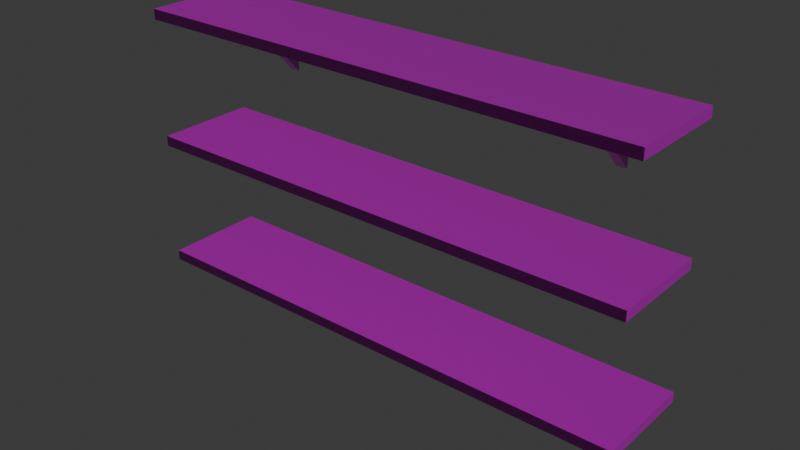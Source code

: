 # Source: Estantes.blend  (saved by Blender 4.0.36; exported with 4.5.12 LTS)
import bpy
from mathutils import Matrix  # noqa: F401  (used for matrix-valued properties, if any)

bpy.ops.wm.read_factory_settings(use_empty=True)
scene = bpy.context.scene
scene.name = 'Scene'

# ---- collections
col_collection = bpy.data.collections.new('Collection'); scene.collection.children.link(col_collection)

# ---- images (referenced by path relative to the original .blend; pixels are not part of the script)
import os
ASSET_DIR = os.environ.get("B2B_ASSET_DIR", "")  # directory of the original .blend (textures are referenced by path, not embedded)
HERE = os.path.dirname(os.path.abspath(__file__))  # packed textures are extracted next to this script under _unpacked/

def load_image(name, relpath, width, height, colorspace="sRGB"):
    """Load a texture the original file referenced (path relative to the .blend, or extracted next to this script)."""
    p = next((c for c in (os.path.join(HERE, relpath), os.path.join(ASSET_DIR, relpath)) if relpath and os.path.exists(c)), "")
    if p:
        img = bpy.data.images.load(p, check_existing=True)
        img.name = name
    else:  # same state as the original file: an image datablock whose file is absent (Cycles renders it pink)
        img = bpy.data.images.new(name, width, height)
        img.source = "FILE"
        img.filepath = "//" + (relpath or name)
    img.colorspace_settings.name = colorspace
    return img
img_wood047_1k_jpg_displacement_jpg = load_image('Wood047_1K-JPG_Displacement.jpg', 'Wood047_1K-JPG_Displacement.jpg', 1024, 1024, 'Non-Color')
img_wood047_1k_jpg_color_jpg = load_image('Wood047_1K-JPG_Color.jpg', 'Wood047_1K-JPG_Color.jpg', 1024, 1024, 'sRGB')
img_wood047_1k_jpg_roughness_jpg = load_image('Wood047_1K-JPG_Roughness.jpg', 'Wood047_1K-JPG_Roughness.jpg', 1024, 1024, 'Non-Color')
img_wood047_1k_jpg_normalgl_jpg = load_image('Wood047_1K-JPG_NormalGL.jpg', 'Wood047_1K-JPG_NormalGL.jpg', 1024, 1024, 'Non-Color')
img_estantes_madera = load_image('Estantes_Madera', 'Estantes_Madera.png', 1024, 1024, 'sRGB')
img_metal009_1k_jpg_displacement_jpg = load_image('Metal009_1K-JPG_Displacement.jpg', 'Metal009_1K-JPG_Displacement.jpg', 1024, 1024, 'Non-Color')
img_metal009_1k_jpg_color_jpg = load_image('Metal009_1K-JPG_Color.jpg', 'Metal009_1K-JPG_Color.jpg', 1024, 1024, 'sRGB')
img_metal009_1k_jpg_metalness_jpg = load_image('Metal009_1K-JPG_Metalness.jpg', 'Metal009_1K-JPG_Metalness.jpg', 1024, 1024, 'Linear Rec.709')
img_metal009_1k_jpg_roughness_jpg = load_image('Metal009_1K-JPG_Roughness.jpg', 'Metal009_1K-JPG_Roughness.jpg', 1024, 1024, 'Non-Color')
img_metal009_1k_jpg_normalgl_jpg = load_image('Metal009_1K-JPG_NormalGL.jpg', 'Metal009_1K-JPG_NormalGL.jpg', 1024, 1024, 'Non-Color')
img_estantes_metal = load_image('Estantes_Metal', 'Estantes_Metal.png', 1024, 1024, 'sRGB')

# ---- materials (node trees are filled in below, after node groups)
mat_madera = bpy.data.materials.new('Madera')
mat_metal = bpy.data.materials.new('Metal')

# ---- material node trees
mat_madera.use_nodes = True; mat_madera.node_tree.nodes.clear()
_N = mat_madera.node_tree.nodes; _L = mat_madera.node_tree.links
n0 = _N.new('NodeFrame'); n0.name = 'Frame'; n0.location = (-1271, 340)
n0.label = 'Mapping'
n0.width = 401
n1 = _N.new('NodeFrame'); n1.name = 'Frame.001'; n1.location = (-630, 541)
n1.label = 'Textures'
n1.width = 359
n2 = _N.new('ShaderNodeOutputMaterial'); n2.name = 'Material Output'; n2.location = (300, 300)
n3 = _N.new('ShaderNodeTexImage'); n3.name = 'Image Texture'; n3.location = (90, -881)
n3.label = 'Displacement'
n3.image = img_wood047_1k_jpg_displacement_jpg
n4 = _N.new('ShaderNodeDisplacement'); n4.name = 'Displacement'; n4.location = (110, -400)
n4.inputs[2].default_value = 1.0
n5 = _N.new('ShaderNodeTexImage'); n5.name = 'Image Texture.001'; n5.location = (90, -41)
n5.label = 'Base Color'
n5.image = img_wood047_1k_jpg_color_jpg
n6 = _N.new('ShaderNodeTexImage'); n6.name = 'Image Texture.002'; n6.location = (90, -321)
n6.label = 'Roughness'
n6.image = img_wood047_1k_jpg_roughness_jpg
n7 = _N.new('ShaderNodeTexImage'); n7.name = 'Image Texture.003'; n7.location = (90, -601)
n7.label = 'Normal'
n7.image = img_wood047_1k_jpg_normalgl_jpg
n8 = _N.new('ShaderNodeNormalMap'); n8.name = 'Normal Map'; n8.location = (-240, -60)
n9 = _N.new('ShaderNodeMapping'); n9.name = 'Mapping'; n9.location = (231, -40)
n9.inputs[1].default_value = (1.8, 2.2, 0.0)
n9.inputs[2].default_value = (0.02443, 0.03316, 0.4451)
n9.inputs[3].default_value = (3.0, 1.2, 0.3)
n10 = _N.new('NodeReroute'); n10.name = 'Reroute'; n10.location = (40, -597)
n10.width = 16
n10.socket_idname = 'NodeSocketVector'
n11 = _N.new('ShaderNodeTexCoord'); n11.name = 'Texture Coordinate'; n11.location = (31, -40)
n12 = _N.new('ShaderNodeBsdfPrincipled'); n12.name = 'Principled BSDF'; n12.location = (10, 300)
n12.inputs[3].default_value = 1.45
n13 = _N.new('ShaderNodeTexImage'); n13.name = 'Image Texture.004'; n13.location = (-143, 628)
n13.image = img_estantes_madera
n3.parent = n1
n5.parent = n1
n6.parent = n1
n7.parent = n1
n9.parent = n0
n10.parent = n1
n11.parent = n0
_L.new(n12.outputs[0], n2.inputs[0])
_L.new(n3.outputs[0], n4.inputs[0])
_L.new(n4.outputs[0], n2.inputs[2])
_L.new(n5.outputs[0], n12.inputs[0])
_L.new(n6.outputs[0], n12.inputs[2])
_L.new(n7.outputs[0], n8.inputs[1])
_L.new(n8.outputs[0], n12.inputs[5])
_L.new(n10.outputs[0], n5.inputs[0])
_L.new(n10.outputs[0], n6.inputs[0])
_L.new(n10.outputs[0], n7.inputs[0])
_L.new(n10.outputs[0], n3.inputs[0])
_L.new(n9.outputs[0], n10.inputs[0])
_L.new(n11.outputs[2], n9.inputs[0])
n2.is_active_output = True
mat_metal.use_nodes = True; mat_metal.node_tree.nodes.clear()
_N = mat_metal.node_tree.nodes; _L = mat_metal.node_tree.links
n0 = _N.new('NodeFrame'); n0.name = 'Frame'; n0.location = (-1271, 340)
n0.label = 'Mapping'
n0.width = 401
n1 = _N.new('NodeFrame'); n1.name = 'Frame.001'; n1.location = (-630, 541)
n1.label = 'Textures'
n1.width = 359
n2 = _N.new('ShaderNodeOutputMaterial'); n2.name = 'Material Output'; n2.location = (300, 300)
n3 = _N.new('ShaderNodeTexImage'); n3.name = 'Image Texture'; n3.location = (90, -1161)
n3.label = 'Displacement'
n3.image = img_metal009_1k_jpg_displacement_jpg
n4 = _N.new('ShaderNodeDisplacement'); n4.name = 'Displacement'; n4.location = (110, -400)
n4.inputs[2].default_value = 1.0
n5 = _N.new('ShaderNodeTexImage'); n5.name = 'Image Texture.001'; n5.location = (90, -41)
n5.label = 'Base Color'
n5.image = img_metal009_1k_jpg_color_jpg
n6 = _N.new('ShaderNodeTexImage'); n6.name = 'Image Texture.002'; n6.location = (90, -321)
n6.label = 'Metallic'
n6.image = img_metal009_1k_jpg_metalness_jpg
n7 = _N.new('ShaderNodeTexImage'); n7.name = 'Image Texture.003'; n7.location = (90, -601)
n7.label = 'Roughness'
n7.image = img_metal009_1k_jpg_roughness_jpg
n8 = _N.new('ShaderNodeTexImage'); n8.name = 'Image Texture.004'; n8.location = (90, -881)
n8.label = 'Normal'
n8.image = img_metal009_1k_jpg_normalgl_jpg
n9 = _N.new('ShaderNodeNormalMap'); n9.name = 'Normal Map'; n9.location = (-240, -340)
n10 = _N.new('ShaderNodeMapping'); n10.name = 'Mapping'; n10.location = (231, -40)
n10.inputs[3].default_value = (12.0, 1.0, 1.0)
n11 = _N.new('NodeReroute'); n11.name = 'Reroute'; n11.location = (40, -711)
n11.width = 16
n11.socket_idname = 'NodeSocketVector'
n12 = _N.new('ShaderNodeTexCoord'); n12.name = 'Texture Coordinate'; n12.location = (31, -40)
n13 = _N.new('ShaderNodeBsdfPrincipled'); n13.name = 'Principled BSDF'; n13.location = (2, 274)
n13.inputs[3].default_value = 4.15
n14 = _N.new('ShaderNodeTexImage'); n14.name = 'Image Texture.005'; n14.location = (-53, 657)
n14.image = img_estantes_metal
n3.parent = n1
n5.parent = n1
n6.parent = n1
n7.parent = n1
n8.parent = n1
n10.parent = n0
n11.parent = n1
n12.parent = n0
_L.new(n13.outputs[0], n2.inputs[0])
_L.new(n3.outputs[0], n4.inputs[0])
_L.new(n4.outputs[0], n2.inputs[2])
_L.new(n5.outputs[0], n13.inputs[0])
_L.new(n7.outputs[0], n13.inputs[2])
_L.new(n8.outputs[0], n9.inputs[1])
_L.new(n9.outputs[0], n13.inputs[5])
_L.new(n11.outputs[0], n5.inputs[0])
_L.new(n11.outputs[0], n6.inputs[0])
_L.new(n11.outputs[0], n7.inputs[0])
_L.new(n11.outputs[0], n8.inputs[0])
_L.new(n11.outputs[0], n3.inputs[0])
_L.new(n10.outputs[0], n11.inputs[0])
_L.new(n12.outputs[2], n10.inputs[0])
_L.new(n6.outputs[0], n13.inputs[1])
n2.is_active_output = True

# ---- world
world_world = bpy.data.worlds.new('World'); scene.world = world_world
world_world.use_nodes = True; world_world.node_tree.nodes.clear()
_N = world_world.node_tree.nodes; _L = world_world.node_tree.links
n0 = _N.new('ShaderNodeOutputWorld'); n0.name = 'World Output'; n0.location = (300, 300)
n1 = _N.new('ShaderNodeBackground'); n1.name = 'Background'; n1.location = (10, 300)
n1.inputs[0].default_value = (0.05088, 0.05088, 0.05088, 1.0)
_L.new(n1.outputs[0], n0.inputs[0])
n0.is_active_output = True
world_world.color = (0.05088, 0.05088, 0.05088)
world_world.use_sun_shadow = False
world_world.sun_shadow_jitter_overblur = 0.0

# ---- meshes
me_cube_004 = bpy.data.meshes.new('Cube.004')
me_cube_004.from_pydata([(-0.09966, -0.206, -0.4745), (-0.09966, 0.866, 0.6805), (-0.09966, 0.206, -0.4745), (-0.09966, 0.866, 0.2685), (0.09966, -0.206, -0.4745), (0.09966, 0.866, 0.6805), (0.09966, 0.206, -0.4745), (0.09966, 0.866, 0.2685), (1.554, -1.134, -0.4745), (1.554, -1.134, -0.6745), (1.554, 0.866, -0.4745), (1.554, 0.866, -0.6745), (-8.446, -1.134, -0.4745), (-8.446, -1.134, -0.6745), (-8.446, 0.866, -0.4745), (-8.446, 0.866, -0.6745), (-7.193, -0.206, -0.4745), (-7.193, 0.866, 0.6805), (-7.193, 0.206, -0.4745), (-7.193, 0.866, 0.2685), (-6.993, -0.206, -0.4745), (-6.993, 0.866, 0.6805), (-6.993, 0.206, -0.4745), (-6.993, 0.866, 0.2685), (-0.09966, -0.206, -2.974), (-0.09966, 0.866, -1.82), (-0.09966, 0.206, -2.974), (-0.09966, 0.866, -2.231), (0.09966, -0.206, -2.974), (0.09966, 0.866, -1.82), (0.09966, 0.206, -2.974), (0.09966, 0.866, -2.231), (1.554, -1.134, -2.974), (1.554, -1.134, -3.174), (1.554, 0.866, -2.974), (1.554, 0.866, -3.174), (-8.446, -1.134, -2.974), (-8.446, -1.134, -3.174), (-8.446, 0.866, -2.974), (-8.446, 0.866, -3.174), (-7.193, -0.206, -2.974), (-7.193, 0.866, -1.82), (-7.193, 0.206, -2.974), (-7.193, 0.866, -2.231), (-6.993, -0.206, -2.974), (-6.993, 0.866, -1.82), (-6.993, 0.206, -2.974), (-6.993, 0.866, -2.231), (-0.09966, -0.206, -5.474), (-0.09966, 0.866, -4.32), (-0.09966, 0.206, -5.474), (-0.09966, 0.866, -4.731), (0.09966, -0.206, -5.474), (0.09966, 0.866, -4.32), (0.09966, 0.206, -5.474), (0.09966, 0.866, -4.731), (1.554, -1.134, -5.474), (1.554, -1.134, -5.674), (1.554, 0.866, -5.474), (1.554, 0.866, -5.674), (-8.446, -1.134, -5.474), (-8.446, -1.134, -5.674), (-8.446, 0.866, -5.474), (-8.446, 0.866, -5.674), (-7.193, -0.206, -5.474), (-7.193, 0.866, -4.32), (-7.193, 0.206, -5.474), (-7.193, 0.866, -4.731), (-6.993, -0.206, -5.474), (-6.993, 0.866, -4.32), (-6.993, 0.206, -5.474), (-6.993, 0.866, -4.731)], [], [(0, 1, 3, 2), (2, 3, 7, 6), (6, 7, 5, 4), (4, 5, 1, 0), (2, 6, 4, 0), (7, 3, 1, 5), (8, 9, 11, 10), (10, 11, 15, 14), (14, 15, 13, 12), (12, 13, 9, 8), (10, 14, 12, 8), (15, 11, 9, 13), (16, 17, 19, 18), (18, 19, 23, 22), (22, 23, 21, 20), (20, 21, 17, 16), (18, 22, 20, 16), (23, 19, 17, 21), (24, 25, 27, 26), (26, 27, 31, 30), (30, 31, 29, 28), (28, 29, 25, 24), (26, 30, 28, 24), (31, 27, 25, 29), (32, 33, 35, 34), (34, 35, 39, 38), (38, 39, 37, 36), (36, 37, 33, 32), (34, 38, 36, 32), (39, 35, 33, 37), (40, 41, 43, 42), (42, 43, 47, 46), (46, 47, 45, 44), (44, 45, 41, 40), (42, 46, 44, 40), (47, 43, 41, 45), (48, 49, 51, 50), (50, 51, 55, 54), (54, 55, 53, 52), (52, 53, 49, 48), (50, 54, 52, 48), (55, 51, 49, 53), (56, 57, 59, 58), (58, 59, 63, 62), (62, 63, 61, 60), (60, 61, 57, 56), (58, 62, 60, 56), (63, 59, 57, 61), (64, 65, 67, 66), (66, 67, 71, 70), (70, 71, 69, 68), (68, 69, 65, 64), (66, 70, 68, 64), (71, 67, 65, 69)])
me_cube_004.polygons.foreach_set('material_index', [1, 1, 1, 1, 0, 1, 0, 0, 0, 0, 0, 0, 1, 1, 1, 1, 0, 1, 1, 1, 1, 1, 0, 1, 0, 0, 0, 0, 0, 0, 1, 1, 1, 1, 0, 1, 1, 1, 1, 1, 0, 1, 0, 0, 0, 0, 0, 0, 1, 1, 1, 1, 0, 1])
_uv = me_cube_004.uv_layers.new(name='UVMap')
_uv.uv.foreach_set('vector', [0.3133, 0.8738, 0.3404, 0.7576, 0.3559, 0.7847, 0.3404, 0.8584, 0.5138, 0.8451, 0.5138, 0.7888, 0.5289, 0.7888, 0.5289, 0.8451, 0.09091, 0.8557, 0.09255, 0.7804, 0.1138, 0.7576, 0.1138, 0.877, 0.5289, 0.8451, 0.5289, 0.7576, 0.544, 0.7576, 0.544, 0.8451, 0.6816, 0.7888, 0.6665, 0.7888, 0.6665, 0.7576, 0.6816, 0.7576, 0.5289, 0.7888, 0.5138, 0.7888, 0.5138, 0.7576, 0.5289, 0.7576, 0.01515, 0.7576, 0.0303, 0.7576, 0.0303, 0.9091, 0.01515, 0.9091, 0.9394, 1.312e-08, 0.9545, 1.246e-08, 0.9545, 0.7576, 0.9394, 0.7576, 0.0303, 0.7576, 0.04545, 0.7576, 0.04545, 0.9091, 0.0303, 0.9091, 0.9697, 0.7576, 0.9545, 0.7576, 0.9545, 1.463e-08, 0.9697, 1.529e-08, 0.1515, 1.144e-08, 0.1515, 0.7576, 3.311e-08, 0.7576, 7.895e-16, 1.806e-08, 0.303, -1.325e-08, 0.303, 0.7576, 0.1515, 0.7576, 0.1515, -6.623e-09, 0.3559, 0.8738, 0.383, 0.7576, 0.3985, 0.7847, 0.383, 0.8584, 0.544, 0.8451, 0.544, 0.7888, 0.5591, 0.7888, 0.5591, 0.8451, 0.1824, 0.8557, 0.184, 0.7804, 0.2053, 0.7576, 0.2053, 0.877, 0.5591, 0.8451, 0.5591, 0.7576, 0.5742, 0.7576, 0.5742, 0.8451, 0.7269, 0.7888, 0.7118, 0.7888, 0.7118, 0.7576, 0.7269, 0.7576, 0.5591, 0.7888, 0.544, 0.7888, 0.544, 0.7576, 0.5591, 0.7576, 0.2281, 0.8738, 0.2552, 0.7576, 0.2707, 0.7847, 0.2552, 0.8584, 0.4836, 0.8451, 0.4836, 0.7888, 0.4987, 0.7888, 0.4987, 0.8451, 0.1138, 0.8557, 0.1154, 0.7804, 0.1367, 0.7576, 0.1367, 0.877, 0.4987, 0.8451, 0.4987, 0.7576, 0.5138, 0.7576, 0.5138, 0.8451, 0.6967, 0.7888, 0.6816, 0.7888, 0.6816, 0.7576, 0.6967, 0.7576, 0.4987, 0.7888, 0.4836, 0.7888, 0.4836, 0.7576, 0.4987, 0.7576, 0.04545, 0.7576, 0.06061, 0.7576, 0.06061, 0.9091, 0.04545, 0.9091, 0.9091, -1.264e-08, 0.9242, -1.331e-08, 0.9242, 0.7576, 0.9091, 0.7576, 0.06061, 0.7576, 0.07576, 0.7576, 0.07576, 0.9091, 0.06061, 0.9091, 0.9394, 0.7576, 0.9242, 0.7576, 0.9242, -1.379e-08, 0.9394, -1.312e-08, 0.4545, -1.807e-09, 0.4545, 0.7576, 0.303, 0.7576, 0.303, 4.816e-09, 0.6061, -2.649e-08, 0.6061, 0.7576, 0.4545, 0.7576, 0.4545, -1.987e-08, 0.2707, 0.8738, 0.2978, 0.7576, 0.3133, 0.7847, 0.2978, 0.8584, 0.5742, 0.8451, 0.5742, 0.7888, 0.5893, 0.7888, 0.5893, 0.8451, 0.1367, 0.8557, 0.1383, 0.7804, 0.1595, 0.7576, 0.1595, 0.877, 0.5893, 0.8451, 0.5893, 0.7576, 0.6044, 0.7576, 0.6044, 0.8451, 0.742, 0.7888, 0.7269, 0.7888, 0.7269, 0.7576, 0.742, 0.7576, 0.5893, 0.7888, 0.5742, 0.7888, 0.5742, 0.7576, 0.5893, 0.7576, 0.441, 0.8738, 0.4681, 0.7576, 0.4836, 0.7847, 0.4681, 0.8584, 0.6061, 0.8451, 0.6061, 0.7888, 0.6212, 0.7888, 0.6212, 0.8451, 0.2053, 0.8557, 0.2069, 0.7804, 0.2281, 0.7576, 0.2281, 0.877, 0.6212, 0.8451, 0.6212, 0.7576, 0.6363, 0.7576, 0.6363, 0.8451, 0.7118, 0.7888, 0.6967, 0.7888, 0.6967, 0.7576, 0.7118, 0.7576, 0.6212, 0.7888, 0.6061, 0.7888, 0.6061, 0.7576, 0.6212, 0.7576, 0.07576, 0.7576, 0.09091, 0.7576, 0.09091, 0.9091, 0.07576, 0.9091, 0.9697, -1.529e-08, 0.9848, -1.596e-08, 0.9848, 0.7576, 0.9697, 0.7576, -3.009e-09, 0.7576, 0.01515, 0.7576, 0.01515, 0.9091, 3.614e-09, 0.9091, 1.0, 0.7576, 0.9848, 0.7576, 0.9848, -2.017e-08, 1.0, -1.951e-08, 0.7576, -2.408e-08, 0.7576, 0.7576, 0.6061, 0.7576, 0.6061, -1.746e-08, 0.9091, 3.251e-08, 0.9091, 0.7576, 0.7576, 0.7576, 0.7576, 3.913e-08, 0.3985, 0.8738, 0.4256, 0.7576, 0.441, 0.7847, 0.4256, 0.8584, 0.6363, 0.8451, 0.6363, 0.7888, 0.6514, 0.7888, 0.6514, 0.8451, 0.1595, 0.8557, 0.1612, 0.7804, 0.1824, 0.7576, 0.1824, 0.877, 0.6514, 0.8451, 0.6514, 0.7576, 0.6665, 0.7576, 0.6665, 0.8451, 0.7571, 0.7888, 0.742, 0.7888, 0.742, 0.7576, 0.7571, 0.7576, 0.6514, 0.7888, 0.6363, 0.7888, 0.6363, 0.7576, 0.6514, 0.7576])
me_cube_004.materials.append(mat_madera)
me_cube_004.materials.append(mat_metal)
me_cube_004.update()

# ---- objects
ob_estante_1 = bpy.data.objects.new('Estante_1', me_cube_004)

# ---- transforms, parenting, visibility, modifiers, constraints
ob_estante_1.location = (-3.446, 0.134, -0.5745)
ob_estante_1.rotation_euler = (-0.0, 3.142, -0.0)

# ---- collection membership
col_collection.objects.link(ob_estante_1)

# ---- scene / render settings (as saved in the file)
scene.frame_start = 1; scene.frame_end = 250; scene.frame_set(1)
scene.render.engine = 'CYCLES'
scene.cycles.sampling_pattern = 'TABULATED_SOBOL'
scene.cycles.bake_type = 'DIFFUSE'
bpy.context.view_layer.update()

# ---- added for rendering (the .blend has no active camera and no usable light): camera, sun
cam_auto = bpy.data.cameras.new('AutoCamera')
cam_auto.lens = 50.0
cam_auto.sensor_width = 36.0
cam_auto.clip_end = 1000.0
ob_auto_camera = bpy.data.objects.new('AutoCamera', cam_auto)
scene.collection.objects.link(ob_auto_camera)
ob_auto_camera.location = (11.1175, -13.3411, 10.8166)
ob_auto_camera.rotation_euler = (1.09748, -7.21219e-08, 0.694738)
scene.camera = ob_auto_camera
light_auto_sun = bpy.data.lights.new('AutoSun', 'SUN')
light_auto_sun.energy = 3.0
light_auto_sun.angle = 0.0523599
ob_auto_sun = bpy.data.objects.new('AutoSun', light_auto_sun)
scene.collection.objects.link(ob_auto_sun)
ob_auto_sun.rotation_euler = (0.872665, 0.174533, 0.523599)
bpy.context.view_layer.update()
